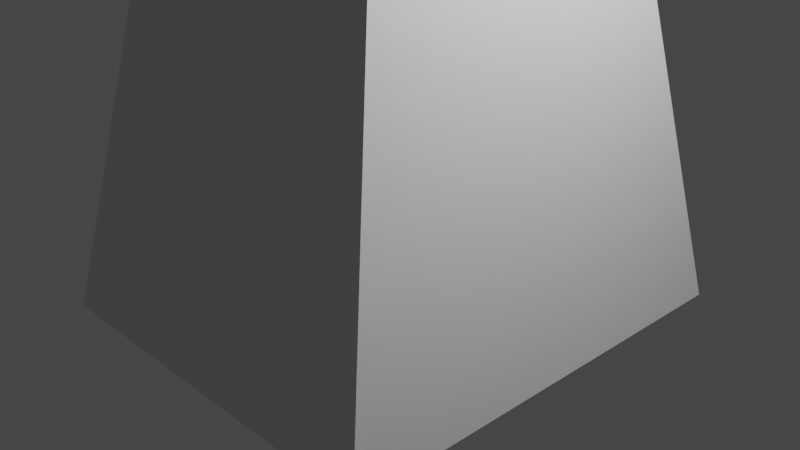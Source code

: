 # Source: crane.blend  (saved by Blender 2.93.21; exported with 4.5.12 LTS)
import bpy
from mathutils import Matrix  # noqa: F401  (used for matrix-valued properties, if any)

bpy.ops.wm.read_factory_settings(use_empty=True)
scene = bpy.context.scene
scene.name = 'Scene'

# ---- collections
col_collection = bpy.data.collections.new('Collection'); scene.collection.children.link(col_collection)

# ---- materials (node trees are filled in below, after node groups)
mat_material = bpy.data.materials.new('Material')
mat_material.alpha_threshold = 0.0
mat_material.use_transparent_shadow = False
mat_material.line_color = (0.0, 0.0, 0.0, 1.0)

# ---- material node trees
mat_material.use_nodes = True; mat_material.node_tree.nodes.clear()
_N = mat_material.node_tree.nodes; _L = mat_material.node_tree.links
n0 = _N.new('ShaderNodeOutputMaterial'); n0.name = 'Material Output'; n0.location = (300, 300)
n1 = _N.new('ShaderNodeBsdfPrincipled'); n1.name = 'Principled BSDF'; n1.location = (10, 300)
n1.distribution = 'GGX'
n1.subsurface_method = 'BURLEY'
n1.inputs[2].default_value = 0.4
n1.inputs[3].default_value = 1.45
n1.inputs[27].default_value = (0.0, 0.0, 0.0, 1.0)
n1.inputs[28].default_value = 1.0
_L.new(n1.outputs[0], n0.inputs[0])
n0.is_active_output = True

# ---- world
world_world = bpy.data.worlds.new('World'); scene.world = world_world
world_world.use_nodes = True; world_world.node_tree.nodes.clear()
_N = world_world.node_tree.nodes; _L = world_world.node_tree.links
n0 = _N.new('ShaderNodeOutputWorld'); n0.name = 'World Output'; n0.location = (300, 300)
n1 = _N.new('ShaderNodeBackground'); n1.name = 'Background'; n1.location = (10, 300)
n1.inputs[0].default_value = (0.05088, 0.05088, 0.05088, 1.0)
_L.new(n1.outputs[0], n0.inputs[0])
n0.is_active_output = True
world_world.color = (0.05088, 0.05088, 0.05088)
world_world.use_sun_shadow = False
world_world.sun_shadow_jitter_overblur = 0.0

# ---- cameras
cam_camera = bpy.data.cameras.new('Camera')
cam_camera.clip_end = 100.0
cam_camera.ortho_scale = 7.314

# ---- lights
light_light = bpy.data.lights.new('Light', 'POINT')
light_light.transmission_factor = 0.0
light_light.energy = 1000.0
light_light.shadow_soft_size = 0.1
light_light.shadow_maximum_resolution = 0.006
light_light.use_absolute_resolution = True

# ---- meshes
me_cube = bpy.data.meshes.new('Cube')
me_cube.from_pydata([(1.12, 1.214, 5.238), (2.054, 2.47, -1.0), (1.12, -1.249, 5.238), (2.054, -2.439, -1.0), (-1.169, 1.214, 5.238), (-2.256, 2.47, -1.0), (-1.169, -1.249, 5.238), (-2.256, -2.434, -1.0), (1.055, -1.0, 5.337), (1.055, -1.0, 7.337), (1.055, 1.0, 5.337), (1.055, 1.0, 7.337), (9.293, -1.0, 12.83), (9.293, -1.0, 14.83), (9.293, 1.0, 12.83), (9.293, 1.0, 14.83), (-1.046, -0.9935, 5.213), (-1.046, -0.9935, 7.213), (-1.046, 1.007, 5.213), (-1.046, 1.007, 7.213), (0.9543, -0.9935, 5.213), (0.9543, -0.9935, 7.213), (0.9543, 1.007, 5.213), (0.9543, 1.007, 7.213), (12.4, -1.0, 9.992), (12.4, -1.0, 11.99), (12.4, 1.0, 9.992), (12.4, 1.0, 11.99)], [], [(0, 4, 6, 2), (3, 2, 6, 7), (7, 6, 4, 5), (5, 1, 3, 7), (1, 0, 2, 3), (5, 4, 0, 1), (8, 9, 11, 10), (10, 11, 15, 14), (14, 15, 13, 12), (12, 13, 9, 8), (10, 14, 12, 8), (15, 11, 9, 13), (16, 17, 19, 18), (18, 19, 23, 22), (22, 23, 21, 20), (20, 21, 17, 16), (18, 22, 20, 16), (23, 19, 17, 21), (15, 13, 25, 27), (15, 14, 26, 27), (13, 12, 24, 25), (12, 14, 26, 24)])
_uv = me_cube.uv_layers.new(name='UVMap')
_uv.uv.foreach_set('vector', [0.625, 0.5, 0.875, 0.5, 0.875, 0.75, 0.625, 0.75, 0.375, 0.75, 0.625, 0.75, 0.625, 1.0, 0.375, 1.0, 0.375, 0.0, 0.625, 0.0, 0.625, 0.25, 0.375, 0.25, 0.125, 0.5, 0.375, 0.5, 0.375, 0.75, 0.125, 0.75, 0.375, 0.5, 0.625, 0.5, 0.625, 0.75, 0.375, 0.75, 0.375, 0.25, 0.625, 0.25, 0.625, 0.5, 0.375, 0.5, 0.375, 0.0, 0.625, 0.0, 0.625, 0.25, 0.375, 0.25, 0.375, 0.25, 0.625, 0.25, 0.625, 0.5, 0.375, 0.5, 0.375, 0.5, 0.625, 0.5, 0.625, 0.75, 0.375, 0.75, 0.375, 0.75, 0.625, 0.75, 0.625, 1.0, 0.375, 1.0, 0.125, 0.5, 0.375, 0.5, 0.375, 0.75, 0.125, 0.75, 0.625, 0.5, 0.875, 0.5, 0.875, 0.75, 0.625, 0.75, 0.375, 0.0, 0.625, 0.0, 0.625, 0.25, 0.375, 0.25, 0.375, 0.25, 0.625, 0.25, 0.625, 0.5, 0.375, 0.5, 0.375, 0.5, 0.625, 0.5, 0.625, 0.75, 0.375, 0.75, 0.375, 0.75, 0.625, 0.75, 0.625, 1.0, 0.375, 1.0, 0.125, 0.5, 0.375, 0.5, 0.375, 0.75, 0.125, 0.75, 0.625, 0.5, 0.875, 0.5, 0.875, 0.75, 0.625, 0.75, 0.625, 0.5, 0.625, 0.75, 0.625, 0.75, 0.625, 0.5, 0.625, 0.5, 0.375, 0.5, 0.375, 0.5, 0.625, 0.5, 0.625, 0.75, 0.375, 0.75, 0.375, 0.75, 0.625, 0.75, 0.375, 0.75, 0.375, 0.5, 0.375, 0.5, 0.375, 0.75])
me_cube.materials.append(mat_material)
me_cube.use_remesh_preserve_volume = False
me_cube.use_remesh_preserve_attributes = False
me_cube.use_mirror_vertex_groups = False
me_cube.update()

# ---- objects
ob_cube = bpy.data.objects.new('Cube', me_cube)
ob_light = bpy.data.objects.new('Light', light_light)
ob_camera = bpy.data.objects.new('Camera', cam_camera)

# ---- transforms, parenting, visibility, modifiers, constraints
ob_cube.location = (0.0, 0.0, 0.0)
ob_cube.lock_rotations_4d = False
ob_cube.empty_display_type = 'ARROWS'
ob_cube.lineart.crease_threshold = 0.0
ob_light.location = (4.076, 1.005, 5.904)
ob_light.rotation_euler = (0.6503, 0.05522, 1.866)
ob_light.lock_rotations_4d = False
ob_light.empty_display_type = 'ARROWS'
ob_light.color = (0.0, 0.0, 0.0, 0.0)
ob_light.lineart.crease_threshold = 0.0
ob_camera.location = (7.359, -6.926, 4.958)
ob_camera.rotation_euler = (1.109, 0.0, 0.8149)
ob_camera.lock_rotations_4d = False
ob_camera.empty_display_type = 'ARROWS'
ob_camera.color = (0.0, 0.0, 0.0, 0.0)
ob_camera.display_type = 'WIRE'
ob_camera.lineart.crease_threshold = 0.0

# ---- collection membership
col_collection.objects.link(ob_cube)
col_collection.objects.link(ob_light)
col_collection.objects.link(ob_camera)

# ---- scene / render settings (as saved in the file)
scene.camera = ob_camera
scene.frame_start = 1; scene.frame_end = 250; scene.frame_set(1)
scene.render.engine = 'BLENDER_EEVEE_NEXT'
scene.cycles.use_denoising = False
scene.cycles.samples = 128
scene.cycles.sampling_pattern = 'TABULATED_SOBOL'
scene.cycles.use_adaptive_sampling = False
scene.cycles.use_light_tree = False
scene.view_settings.view_transform = 'Filmic'
bpy.context.view_layer.update()
